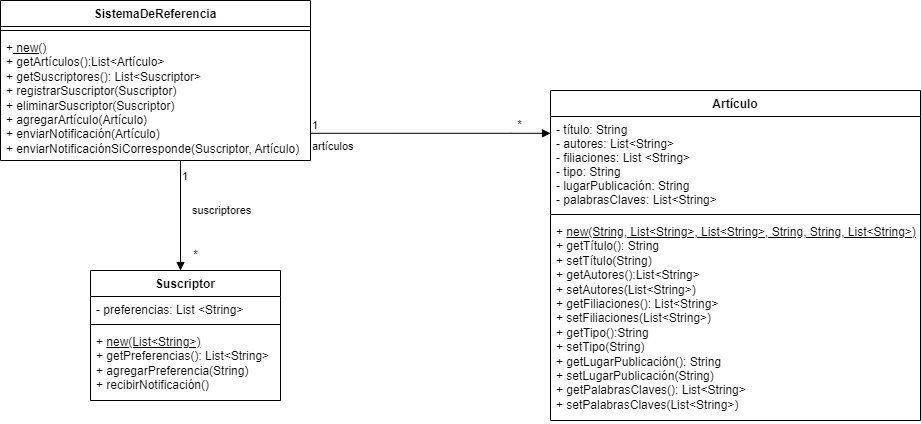

The diagram above was exported from draw.io. Its source (the exported page's mxGraphModel, read from the mxfile embedded in the PNG):
<mxGraphModel dx="1695" dy="1643" grid="1" gridSize="10" guides="1" tooltips="1" connect="1" arrows="1" fold="1" page="1" pageScale="1" pageWidth="827" pageHeight="1169" math="0" shadow="0">
  <root>
    <mxCell id="0" />
    <mxCell id="1" parent="0" />
    <mxCell id="3LfmkkLgYsHsgZctPo2r-1" value="SistemaDeReferencia" style="swimlane;fontStyle=1;align=center;verticalAlign=top;childLayout=stackLayout;horizontal=1;startSize=26;horizontalStack=0;resizeParent=1;resizeParentMax=0;resizeLast=0;collapsible=1;marginBottom=0;" parent="1" vertex="1">
      <mxGeometry x="-90" y="-50" width="310" height="160" as="geometry">
        <mxRectangle x="60" y="40" width="160" height="30" as="alternateBounds" />
      </mxGeometry>
    </mxCell>
    <mxCell id="3LfmkkLgYsHsgZctPo2r-3" value="" style="line;strokeWidth=1;fillColor=none;align=left;verticalAlign=middle;spacingTop=-1;spacingLeft=3;spacingRight=3;rotatable=0;labelPosition=right;points=[];portConstraint=eastwest;strokeColor=inherit;" parent="3LfmkkLgYsHsgZctPo2r-1" vertex="1">
      <mxGeometry y="26" width="310" height="8" as="geometry" />
    </mxCell>
    <mxCell id="3LfmkkLgYsHsgZctPo2r-4" value="+&lt;u&gt; new()&lt;br&gt;&lt;/u&gt;+ getArtículos():List&amp;lt;Artículo&amp;gt;&lt;br&gt;+ getSuscriptores(): List&amp;lt;Suscriptor&amp;gt;&lt;br&gt;+ registrarSuscriptor(Suscriptor)&lt;br&gt;+ eliminarSuscriptor(Suscriptor)&lt;br&gt;+ agregarArtículo(Artículo)&lt;br&gt;+ enviarNotificación(Artículo)&lt;br&gt;+ enviarNotificaciónSiCorresponde(Suscriptor, Artículo)&lt;br&gt;" style="text;strokeColor=none;fillColor=none;align=left;verticalAlign=top;spacingLeft=4;spacingRight=4;overflow=hidden;rotatable=0;points=[[0,0.5],[1,0.5]];portConstraint=eastwest;html=1;" parent="3LfmkkLgYsHsgZctPo2r-1" vertex="1">
      <mxGeometry y="34" width="310" height="126" as="geometry" />
    </mxCell>
    <mxCell id="3LfmkkLgYsHsgZctPo2r-9" value="Suscriptor" style="swimlane;fontStyle=1;align=center;verticalAlign=top;childLayout=stackLayout;horizontal=1;startSize=26;horizontalStack=0;resizeParent=1;resizeParentMax=0;resizeLast=0;collapsible=1;marginBottom=0;" parent="1" vertex="1">
      <mxGeometry y="220" width="190" height="130" as="geometry" />
    </mxCell>
    <mxCell id="3LfmkkLgYsHsgZctPo2r-10" value="- preferencias: List &lt;String&gt;" style="text;strokeColor=none;fillColor=none;align=left;verticalAlign=top;spacingLeft=4;spacingRight=4;overflow=hidden;rotatable=0;points=[[0,0.5],[1,0.5]];portConstraint=eastwest;" parent="3LfmkkLgYsHsgZctPo2r-9" vertex="1">
      <mxGeometry y="26" width="190" height="24" as="geometry" />
    </mxCell>
    <mxCell id="3LfmkkLgYsHsgZctPo2r-11" value="" style="line;strokeWidth=1;fillColor=none;align=left;verticalAlign=middle;spacingTop=-1;spacingLeft=3;spacingRight=3;rotatable=0;labelPosition=right;points=[];portConstraint=eastwest;strokeColor=inherit;" parent="3LfmkkLgYsHsgZctPo2r-9" vertex="1">
      <mxGeometry y="50" width="190" height="8" as="geometry" />
    </mxCell>
    <mxCell id="3LfmkkLgYsHsgZctPo2r-12" value="+ &lt;u&gt;new(List&amp;lt;String&amp;gt;)&lt;/u&gt;&lt;br&gt;+ getPreferencias(): List&amp;lt;String&amp;gt;&lt;br&gt;+ agregarPreferencia(String)&lt;br&gt;+ recibirNotificación()" style="text;strokeColor=none;fillColor=none;align=left;verticalAlign=top;spacingLeft=4;spacingRight=4;overflow=hidden;rotatable=0;points=[[0,0.5],[1,0.5]];portConstraint=eastwest;html=1;" parent="3LfmkkLgYsHsgZctPo2r-9" vertex="1">
      <mxGeometry y="58" width="190" height="72" as="geometry" />
    </mxCell>
    <mxCell id="3LfmkkLgYsHsgZctPo2r-15" value="&lt;font style=&quot;vertical-align: inherit;&quot;&gt;&lt;font style=&quot;vertical-align: inherit;&quot;&gt;suscriptores&lt;/font&gt;&lt;/font&gt;" style="endArrow=block;endFill=1;html=1;edgeStyle=orthogonalEdgeStyle;align=left;verticalAlign=top;rounded=0;" parent="1" edge="1">
      <mxGeometry x="-0.3333" y="10" relative="1" as="geometry">
        <mxPoint x="90" y="110" as="sourcePoint" />
        <mxPoint x="90" y="220" as="targetPoint" />
        <mxPoint as="offset" />
      </mxGeometry>
    </mxCell>
    <mxCell id="3LfmkkLgYsHsgZctPo2r-16" value="1" style="edgeLabel;resizable=0;html=1;align=left;verticalAlign=bottom;" parent="3LfmkkLgYsHsgZctPo2r-15" connectable="0" vertex="1">
      <mxGeometry x="-1" relative="1" as="geometry">
        <mxPoint y="24" as="offset" />
      </mxGeometry>
    </mxCell>
    <mxCell id="3LfmkkLgYsHsgZctPo2r-17" value="&lt;font style=&quot;vertical-align: inherit;&quot;&gt;&lt;font style=&quot;vertical-align: inherit;&quot;&gt;*&lt;/font&gt;&lt;/font&gt;" style="text;html=1;align=center;verticalAlign=middle;resizable=0;points=[];autosize=1;strokeColor=none;fillColor=none;" parent="1" vertex="1">
      <mxGeometry x="90" y="190" width="30" height="30" as="geometry" />
    </mxCell>
    <mxCell id="3LfmkkLgYsHsgZctPo2r-19" value="Artículo" style="swimlane;fontStyle=1;align=center;verticalAlign=top;childLayout=stackLayout;horizontal=1;startSize=26;horizontalStack=0;resizeParent=1;resizeParentMax=0;resizeLast=0;collapsible=1;marginBottom=0;" parent="1" vertex="1">
      <mxGeometry x="460" y="40" width="370" height="330" as="geometry" />
    </mxCell>
    <mxCell id="3LfmkkLgYsHsgZctPo2r-20" value="- título: String&#10;- autores: List&lt;String&gt;&#10;- filiaciones: List &lt;String&gt;&#10;- tipo: String&#10;- lugarPublicación: String&#10;- palabrasClaves: List&lt;String&gt;" style="text;strokeColor=none;fillColor=none;align=left;verticalAlign=top;spacingLeft=4;spacingRight=4;overflow=hidden;rotatable=0;points=[[0,0.5],[1,0.5]];portConstraint=eastwest;" parent="3LfmkkLgYsHsgZctPo2r-19" vertex="1">
      <mxGeometry y="26" width="370" height="94" as="geometry" />
    </mxCell>
    <mxCell id="3LfmkkLgYsHsgZctPo2r-21" value="" style="line;strokeWidth=1;fillColor=none;align=left;verticalAlign=middle;spacingTop=-1;spacingLeft=3;spacingRight=3;rotatable=0;labelPosition=right;points=[];portConstraint=eastwest;strokeColor=inherit;" parent="3LfmkkLgYsHsgZctPo2r-19" vertex="1">
      <mxGeometry y="120" width="370" height="8" as="geometry" />
    </mxCell>
    <mxCell id="3LfmkkLgYsHsgZctPo2r-22" value="+ &lt;u&gt;new(String, List&amp;lt;String&amp;gt;, List&amp;lt;String&amp;gt;, String, String, List&amp;lt;String&amp;gt;)&lt;/u&gt;&lt;br&gt;+ getTítulo(): String&lt;br&gt;+ setTítulo(String)&lt;br&gt;+ getAutores():List&amp;lt;String&amp;gt;&lt;br&gt;+ setAutores(List&amp;lt;String&amp;gt;)&lt;br&gt;+ getFiliaciones(): List&amp;lt;String&amp;gt;&lt;br&gt;+ setFiliaciones(List&amp;lt;String&amp;gt;)&lt;br&gt;+ getTipo():String&lt;br&gt;+ setTipo(String)&lt;br&gt;+ getLugarPublicación(): String&lt;br&gt;+ setLugarPublicación(String)&lt;br&gt;+ getPalabrasClaves(): List&amp;lt;String&amp;gt;&lt;br&gt;+ setPalabrasClaves(List&amp;lt;String&amp;gt;)" style="text;strokeColor=none;fillColor=none;align=left;verticalAlign=top;spacingLeft=4;spacingRight=4;overflow=hidden;rotatable=0;points=[[0,0.5],[1,0.5]];portConstraint=eastwest;fontStyle=0;html=1;" parent="3LfmkkLgYsHsgZctPo2r-19" vertex="1">
      <mxGeometry y="128" width="370" height="202" as="geometry" />
    </mxCell>
    <mxCell id="3LfmkkLgYsHsgZctPo2r-23" value="artículos" style="endArrow=block;endFill=1;html=1;edgeStyle=orthogonalEdgeStyle;align=left;verticalAlign=top;rounded=0;entryX=0;entryY=0.179;entryDx=0;entryDy=0;entryPerimeter=0;" parent="1" target="3LfmkkLgYsHsgZctPo2r-20" edge="1">
      <mxGeometry x="-1" relative="1" as="geometry">
        <mxPoint x="220" y="82.79" as="sourcePoint" />
        <mxPoint x="380" y="82.79" as="targetPoint" />
        <Array as="points">
          <mxPoint x="420" y="83" />
          <mxPoint x="420" y="83" />
        </Array>
      </mxGeometry>
    </mxCell>
    <mxCell id="3LfmkkLgYsHsgZctPo2r-24" value="1" style="edgeLabel;resizable=0;html=1;align=left;verticalAlign=bottom;" parent="3LfmkkLgYsHsgZctPo2r-23" connectable="0" vertex="1">
      <mxGeometry x="-1" relative="1" as="geometry" />
    </mxCell>
    <mxCell id="3LfmkkLgYsHsgZctPo2r-25" value="*" style="text;html=1;align=center;verticalAlign=middle;resizable=0;points=[];autosize=1;strokeColor=none;fillColor=none;" parent="1" vertex="1">
      <mxGeometry x="414" y="60" width="30" height="30" as="geometry" />
    </mxCell>
  </root>
</mxGraphModel>